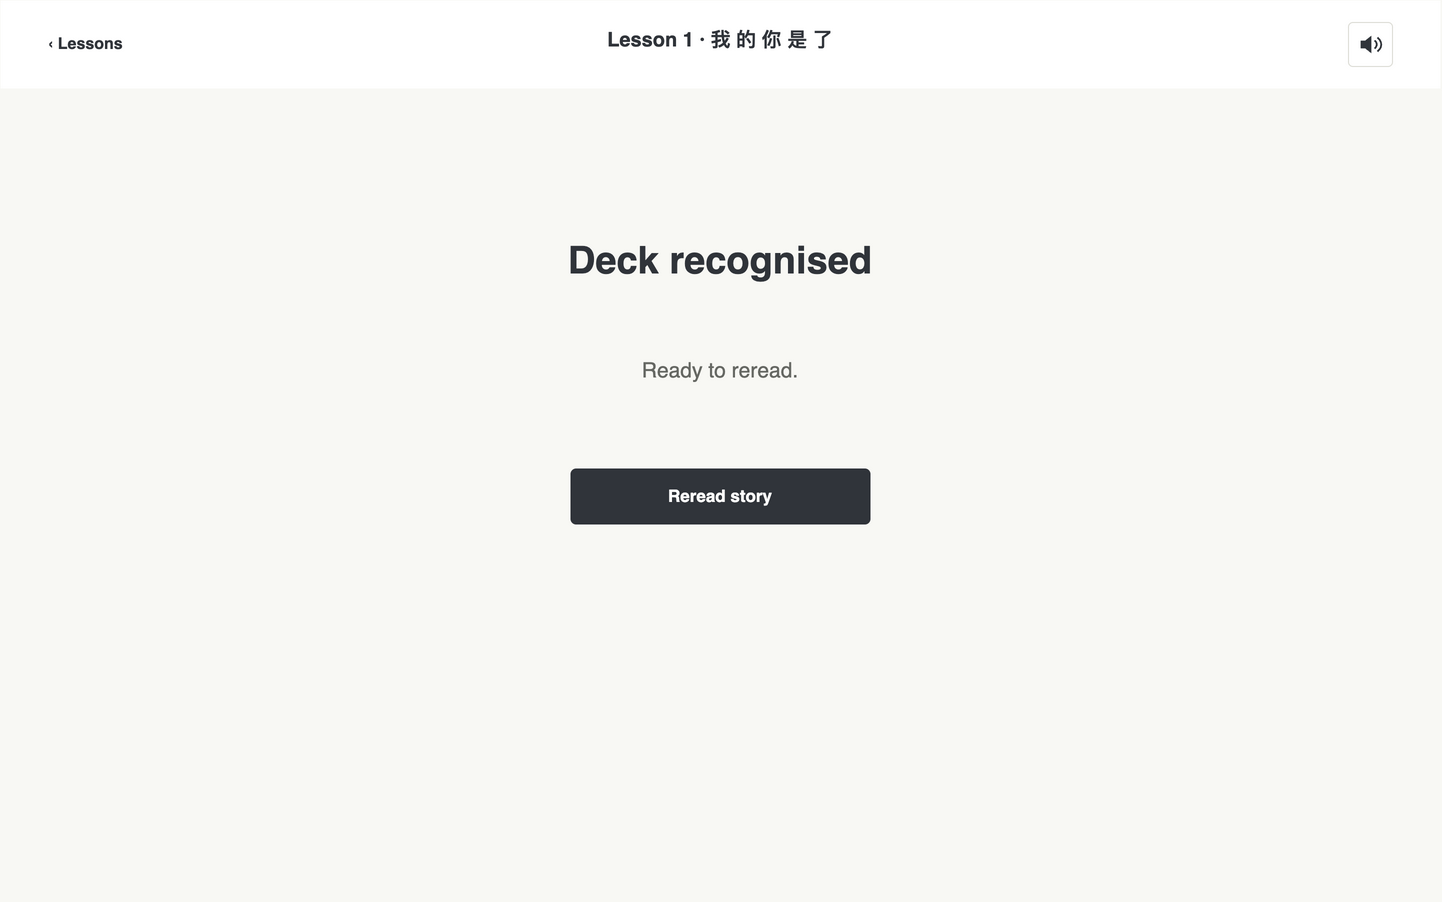

The diagram above was exported from draw.io. Its source (the exported page's mxGraphModel, read from the mxfile embedded in the PNG):
<mxGraphModel dx="1440" dy="900" grid="0" page="1" pageScale="1" pageWidth="1440" pageHeight="900" background="#F8F8F4" adaptiveColors="none" tooltips="1">
  <root>
    <mxCell id="0" />
    <mxCell id="1" parent="0" />
    <mxCell id="2" value="" style="html=1;rounded=1;arcSize=10;fillColor=#F8F8F4;strokeColor=none;" vertex="1" parent="1">
      <mxGeometry as="geometry" x="0" y="0" width="1440" height="900" />
    </mxCell>
    <mxCell id="3" value="" style="html=1;rounded=1;arcSize=10;fillColor=#FFFFFF;strokeColor=none;rounded=0;" vertex="1" parent="1">
      <mxGeometry as="geometry" x="0" y="0" width="1440" height="88" />
    </mxCell>
    <mxCell id="4" value="‹  Lessons" style="html=1;text;fillColor=none;strokeColor=none;whiteSpace=wrap;overflow=hidden;fontFamily=Helvetica;fontSize=16;fontColor=#30343A;fontStyle=1;align=left;verticalAlign=middle;spacing=0;" vertex="1" parent="1">
      <mxGeometry as="geometry" x="48" y="23" width="120" height="40" />
    </mxCell>
    <mxCell id="5" value="Lesson 1  ·  我 的 你 是 了" style="html=1;text;fillColor=none;strokeColor=none;whiteSpace=wrap;overflow=hidden;fontFamily=Helvetica;fontSize=20;fontColor=#30343A;fontStyle=1;align=center;verticalAlign=middle;spacing=0;" vertex="1" parent="1">
      <mxGeometry as="geometry" x="460" y="24" width="520" height="30" />
    </mxCell>
    <mxCell id="6" value="" style="html=1;rounded=1;arcSize=10;fillColor=#FFFFFF;strokeColor=#DDDDD6;" vertex="1" parent="1" tooltip="Mute sound">
      <mxGeometry as="geometry" x="1348" y="22" width="44" height="44" />
    </mxCell>
    <mxCell id="7" value="" style="html=1;shape=stencil(lVPbbsMgDP0aHjcF3F3yOLXdfyBCF1QKEaRr+veDubngSdHyFB/7YB+OA4N9bGWnmaicvGgGByZE7LQ86/DkXQKpcsO02CFsSygTXfWYO5lBN5iOffBnfTNN/+Ab1+pg+lyFI4O98s6lg8a7mOhMfGL65IP+Cv7qGsTYR3nrQ6Lh97cfEwAV7OAD580NjLUb6Eud6aqzXv78TqidzLUcXfx3tmxAJiDvjqgmp6xxC+7bBi4XBfllC5lvkcHXW8M6WVkf9TKRgtmqvA70+D9W8tdiFt2AugZk8/KW9xFXiAdB6iN+/LMDkHEETwOJunp1IVTd+EJGdXUpbiqL0thJXE3E0ZUWPv/1OAX0MaUUPnc4/gA=);strokeColor=#30343A;fillColor=#30343A;" vertex="1" parent="1" tooltip="Mute sound">
      <mxGeometry as="geometry" x="1358" y="32" width="24" height="24" />
    </mxCell>
    <mxCell id="8" value="Deck recognised" style="html=1;text;fillColor=none;strokeColor=none;whiteSpace=wrap;overflow=hidden;fontFamily=Helvetica;fontSize=38;fontColor=#30343A;fontStyle=1;align=center;verticalAlign=middle;spacing=0;" vertex="1" parent="1">
      <mxGeometry as="geometry" x="380" y="228" width="680" height="64" />
    </mxCell>
    <mxCell id="9" value="Ready to reread." style="html=1;text;fillColor=none;strokeColor=none;whiteSpace=wrap;overflow=hidden;fontFamily=Helvetica;fontSize=21;fontColor=#666863;fontStyle=0;align=center;verticalAlign=middle;spacing=0;" vertex="1" parent="1">
      <mxGeometry as="geometry" x="380" y="326" width="680" height="88" />
    </mxCell>
    <mxCell id="10" value="" style="html=1;rounded=1;arcSize=10;fillColor=#30343A;strokeColor=none;" vertex="1" parent="1" tooltip="Save the deck result first. A save error keeps this screen open with Retry; never advance on failure.">
      <mxGeometry as="geometry" x="570" y="468" width="300" height="56" />
    </mxCell>
    <mxCell id="11" value="Reread story" style="html=1;text;fillColor=none;strokeColor=none;whiteSpace=wrap;overflow=hidden;fontFamily=Helvetica;fontSize=17;fontColor=#FFFFFF;fontStyle=1;align=center;verticalAlign=middle;spacing=0;" vertex="1" parent="1">
      <mxGeometry as="geometry" x="570" y="468" width="300" height="56" />
    </mxCell>
  </root>
</mxGraphModel>